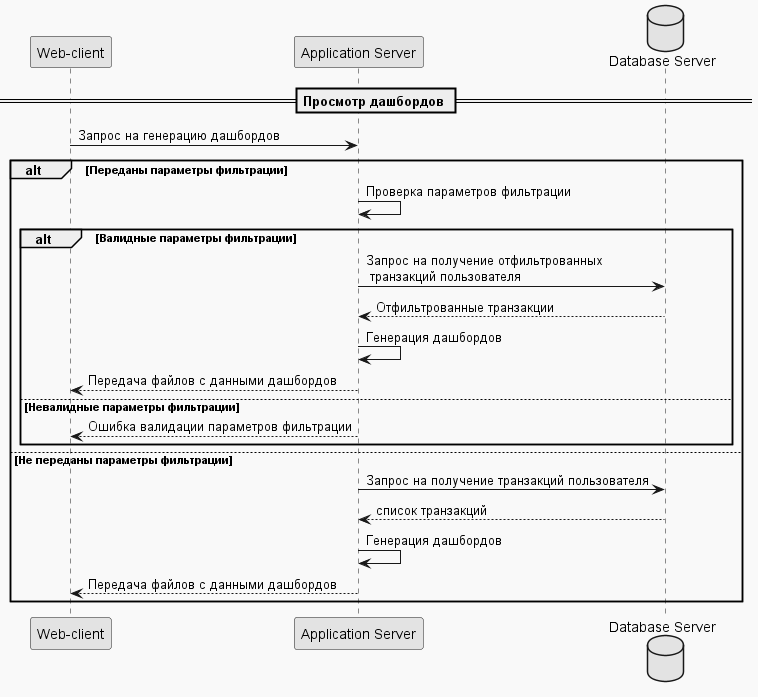

The diagram above was rendered by PlantUML. Its source (embedded in the PNG):
@startuml uml-sequence dashboards mephi fin_project

skinparam monochrome true
skinparam backgroundColor #F9F9F9
skinparam componentStyle filled

participant "Web-client" as Web_client
participant "Application Server" as Backend
database "Database Server" as DB

== Просмотр дашбордов ==
Web_client -> Backend : Запрос на генерацию дашбордов

alt Переданы параметры фильтрации
    Backend -> Backend : Проверка параметров фильтрации
    alt Валидные параметры фильтрации
        Backend -> DB : Запрос на получение отфильтрованных \n транзакций пользователя
        DB --> Backend : Отфильтрованные транзакции
        Backend -> Backend : Генерация дашбордов
        Backend --> Web_client : Передача файлов с данными дашбордов
    else Невалидные параметры фильтрации
        Backend --> Web_client : Ошибка валидации параметров фильтрации
    end
    else Не переданы параметры фильтрации
    Backend -> DB : Запрос на получение транзакций пользователя
    DB --> Backend : список транзакций
    Backend -> Backend : Генерация дашбордов
    Backend --> Web_client : Передача файлов с данными дашбордов
end

@enduml